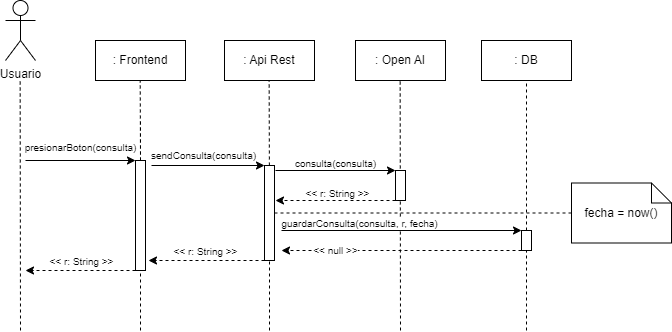

The diagram above was exported from draw.io. Its source (the exported page's mxGraphModel, read from the mxfile embedded in the PNG):
<mxGraphModel dx="868" dy="482" grid="1" gridSize="10" guides="1" tooltips="1" connect="1" arrows="1" fold="1" page="1" pageScale="1" pageWidth="827" pageHeight="1169" math="0" shadow="0">
  <root>
    <mxCell id="0" />
    <mxCell id="1" parent="0" />
    <mxCell id="whigkKhzwh1z66PfyQh2-1" value="Usuario" style="shape=umlActor;verticalLabelPosition=bottom;verticalAlign=top;html=1;outlineConnect=0;" parent="1" vertex="1">
      <mxGeometry x="81" y="80" width="30" height="60" as="geometry" />
    </mxCell>
    <mxCell id="whigkKhzwh1z66PfyQh2-2" value="" style="endArrow=none;dashed=1;html=1;rounded=0;" parent="1" edge="1">
      <mxGeometry width="50" height="50" relative="1" as="geometry">
        <mxPoint x="96" y="409.9999999999999" as="sourcePoint" />
        <mxPoint x="95.65999999999997" y="160" as="targetPoint" />
      </mxGeometry>
    </mxCell>
    <mxCell id="whigkKhzwh1z66PfyQh2-3" value=": Frontend" style="rounded=0;whiteSpace=wrap;html=1;" parent="1" vertex="1">
      <mxGeometry x="171" y="120" width="90" height="40" as="geometry" />
    </mxCell>
    <mxCell id="whigkKhzwh1z66PfyQh2-4" value=": Api Rest" style="rounded=0;whiteSpace=wrap;html=1;" parent="1" vertex="1">
      <mxGeometry x="300" y="120" width="90" height="40" as="geometry" />
    </mxCell>
    <mxCell id="whigkKhzwh1z66PfyQh2-5" value=": Open AI" style="rounded=0;whiteSpace=wrap;html=1;" parent="1" vertex="1">
      <mxGeometry x="431" y="120" width="90" height="40" as="geometry" />
    </mxCell>
    <mxCell id="whigkKhzwh1z66PfyQh2-6" value="" style="endArrow=none;dashed=1;html=1;rounded=0;startArrow=none;" parent="1" edge="1">
      <mxGeometry width="50" height="50" relative="1" as="geometry">
        <mxPoint x="216" y="240" as="sourcePoint" />
        <mxPoint x="215.71000000000004" y="160" as="targetPoint" />
      </mxGeometry>
    </mxCell>
    <mxCell id="whigkKhzwh1z66PfyQh2-7" value="" style="endArrow=none;dashed=1;html=1;rounded=0;startArrow=none;" parent="1" source="whigkKhzwh1z66PfyQh2-14" edge="1">
      <mxGeometry width="50" height="50" relative="1" as="geometry">
        <mxPoint x="345" y="360" as="sourcePoint" />
        <mxPoint x="344.6600000000001" y="160" as="targetPoint" />
      </mxGeometry>
    </mxCell>
    <mxCell id="whigkKhzwh1z66PfyQh2-8" value="" style="endArrow=none;dashed=1;html=1;rounded=0;" parent="1" edge="1">
      <mxGeometry width="50" height="50" relative="1" as="geometry">
        <mxPoint x="476" y="409.9999999999999" as="sourcePoint" />
        <mxPoint x="475.6600000000001" y="160" as="targetPoint" />
      </mxGeometry>
    </mxCell>
    <mxCell id="whigkKhzwh1z66PfyQh2-9" value="" style="endArrow=none;dashed=1;html=1;rounded=0;startArrow=none;" parent="1" source="whigkKhzwh1z66PfyQh2-12" edge="1">
      <mxGeometry width="50" height="50" relative="1" as="geometry">
        <mxPoint x="216.04999999999995" y="320" as="sourcePoint" />
        <mxPoint x="216" y="200" as="targetPoint" />
      </mxGeometry>
    </mxCell>
    <mxCell id="whigkKhzwh1z66PfyQh2-10" value="" style="endArrow=classic;html=1;rounded=0;fontSize=9;" parent="1" edge="1">
      <mxGeometry width="50" height="50" relative="1" as="geometry">
        <mxPoint x="101" y="240" as="sourcePoint" />
        <mxPoint x="211" y="240" as="targetPoint" />
      </mxGeometry>
    </mxCell>
    <mxCell id="whigkKhzwh1z66PfyQh2-11" value="presionarBoton(consulta)" style="edgeLabel;html=1;align=center;verticalAlign=middle;resizable=0;points=[];fontSize=10;" parent="whigkKhzwh1z66PfyQh2-10" connectable="0" vertex="1">
      <mxGeometry x="-0.4961" relative="1" as="geometry">
        <mxPoint x="26" y="-14" as="offset" />
      </mxGeometry>
    </mxCell>
    <mxCell id="whigkKhzwh1z66PfyQh2-12" value="" style="rounded=0;whiteSpace=wrap;html=1;fontSize=9;" parent="1" vertex="1">
      <mxGeometry x="211" y="240" width="10" height="110" as="geometry" />
    </mxCell>
    <mxCell id="whigkKhzwh1z66PfyQh2-13" value="" style="endArrow=none;dashed=1;html=1;rounded=0;" parent="1" target="whigkKhzwh1z66PfyQh2-12" edge="1">
      <mxGeometry width="50" height="50" relative="1" as="geometry">
        <mxPoint x="216" y="409.9999999999999" as="sourcePoint" />
        <mxPoint x="216.00714285714287" y="200" as="targetPoint" />
      </mxGeometry>
    </mxCell>
    <mxCell id="whigkKhzwh1z66PfyQh2-14" value="" style="rounded=0;whiteSpace=wrap;html=1;fontSize=9;" parent="1" vertex="1">
      <mxGeometry x="340" y="245" width="10" height="95" as="geometry" />
    </mxCell>
    <mxCell id="whigkKhzwh1z66PfyQh2-15" value="" style="endArrow=none;dashed=1;html=1;rounded=0;" parent="1" target="whigkKhzwh1z66PfyQh2-14" edge="1">
      <mxGeometry width="50" height="50" relative="1" as="geometry">
        <mxPoint x="345" y="409.9999999999999" as="sourcePoint" />
        <mxPoint x="344.6600000000001" y="120" as="targetPoint" />
      </mxGeometry>
    </mxCell>
    <mxCell id="whigkKhzwh1z66PfyQh2-16" value="" style="endArrow=classic;html=1;rounded=0;fontSize=9;entryX=0;entryY=0;entryDx=0;entryDy=0;" parent="1" target="whigkKhzwh1z66PfyQh2-14" edge="1">
      <mxGeometry width="50" height="50" relative="1" as="geometry">
        <mxPoint x="227" y="245" as="sourcePoint" />
        <mxPoint x="361" y="200" as="targetPoint" />
      </mxGeometry>
    </mxCell>
    <mxCell id="whigkKhzwh1z66PfyQh2-17" value="sendConsulta(consulta)" style="edgeLabel;html=1;align=center;verticalAlign=middle;resizable=0;points=[];fontSize=10;" parent="whigkKhzwh1z66PfyQh2-16" connectable="0" vertex="1">
      <mxGeometry x="-0.5062" relative="1" as="geometry">
        <mxPoint x="23" y="-11" as="offset" />
      </mxGeometry>
    </mxCell>
    <mxCell id="whigkKhzwh1z66PfyQh2-18" value="" style="rounded=0;whiteSpace=wrap;html=1;fontSize=9;" parent="1" vertex="1">
      <mxGeometry x="471" y="250" width="10" height="30" as="geometry" />
    </mxCell>
    <mxCell id="whigkKhzwh1z66PfyQh2-19" value="" style="endArrow=classic;html=1;rounded=0;fontSize=9;entryX=0;entryY=0;entryDx=0;entryDy=0;" parent="1" target="whigkKhzwh1z66PfyQh2-18" edge="1">
      <mxGeometry width="50" height="50" relative="1" as="geometry">
        <mxPoint x="351" y="250" as="sourcePoint" />
        <mxPoint x="421" y="250" as="targetPoint" />
      </mxGeometry>
    </mxCell>
    <mxCell id="whigkKhzwh1z66PfyQh2-20" value="consulta(consulta)" style="edgeLabel;html=1;align=center;verticalAlign=middle;resizable=0;points=[];fontSize=10;" parent="whigkKhzwh1z66PfyQh2-19" connectable="0" vertex="1">
      <mxGeometry x="-0.2476" y="-1" relative="1" as="geometry">
        <mxPoint x="14" y="-9" as="offset" />
      </mxGeometry>
    </mxCell>
    <mxCell id="whigkKhzwh1z66PfyQh2-21" value="" style="endArrow=classic;html=1;rounded=0;fontSize=9;exitX=0;exitY=1;exitDx=0;exitDy=0;dashed=1;" parent="1" source="whigkKhzwh1z66PfyQh2-18" edge="1">
      <mxGeometry width="50" height="50" relative="1" as="geometry">
        <mxPoint x="351" y="280" as="sourcePoint" />
        <mxPoint x="351" y="280" as="targetPoint" />
      </mxGeometry>
    </mxCell>
    <mxCell id="whigkKhzwh1z66PfyQh2-22" value="&amp;lt;&amp;lt; r: String &amp;gt;&amp;gt;" style="edgeLabel;html=1;align=center;verticalAlign=middle;resizable=0;points=[];fontSize=10;" parent="whigkKhzwh1z66PfyQh2-21" connectable="0" vertex="1">
      <mxGeometry x="0.2278" y="2" relative="1" as="geometry">
        <mxPoint x="15" y="-10" as="offset" />
      </mxGeometry>
    </mxCell>
    <mxCell id="whigkKhzwh1z66PfyQh2-23" value="" style="endArrow=classic;html=1;rounded=0;fontSize=9;dashed=1;" parent="1" edge="1">
      <mxGeometry width="50" height="50" relative="1" as="geometry">
        <mxPoint x="340" y="340" as="sourcePoint" />
        <mxPoint x="223.9999999999999" y="340" as="targetPoint" />
      </mxGeometry>
    </mxCell>
    <mxCell id="whigkKhzwh1z66PfyQh2-24" value="" style="endArrow=classic;html=1;rounded=0;fontSize=9;exitX=0;exitY=1;exitDx=0;exitDy=0;dashed=1;" parent="1" edge="1">
      <mxGeometry width="50" height="50" relative="1" as="geometry">
        <mxPoint x="211" y="350" as="sourcePoint" />
        <mxPoint x="101" y="350" as="targetPoint" />
      </mxGeometry>
    </mxCell>
    <mxCell id="whigkKhzwh1z66PfyQh2-25" value="&amp;lt;&amp;lt; r: String &amp;gt;&amp;gt;" style="edgeLabel;html=1;align=center;verticalAlign=middle;resizable=0;points=[];fontSize=10;" parent="1" connectable="0" vertex="1">
      <mxGeometry x="280.99571428571437" y="330" as="geometry" />
    </mxCell>
    <mxCell id="whigkKhzwh1z66PfyQh2-26" value="&amp;lt;&amp;lt; r: String &amp;gt;&amp;gt;" style="edgeLabel;html=1;align=center;verticalAlign=middle;resizable=0;points=[];fontSize=10;" parent="1" connectable="0" vertex="1">
      <mxGeometry x="156.9957142857143" y="340" as="geometry" />
    </mxCell>
    <mxCell id="whigkKhzwh1z66PfyQh2-27" value=": DB" style="rounded=0;whiteSpace=wrap;html=1;" parent="1" vertex="1">
      <mxGeometry x="557" y="120" width="90" height="40" as="geometry" />
    </mxCell>
    <mxCell id="whigkKhzwh1z66PfyQh2-28" value="" style="endArrow=none;dashed=1;html=1;rounded=0;entryX=0.5;entryY=1;entryDx=0;entryDy=0;startArrow=none;" parent="1" source="whigkKhzwh1z66PfyQh2-29" target="whigkKhzwh1z66PfyQh2-27" edge="1">
      <mxGeometry width="50" height="50" relative="1" as="geometry">
        <mxPoint x="602" y="410" as="sourcePoint" />
        <mxPoint x="387" y="210" as="targetPoint" />
      </mxGeometry>
    </mxCell>
    <mxCell id="whigkKhzwh1z66PfyQh2-29" value="" style="rounded=0;whiteSpace=wrap;html=1;" parent="1" vertex="1">
      <mxGeometry x="597" y="310" width="10" height="20" as="geometry" />
    </mxCell>
    <mxCell id="whigkKhzwh1z66PfyQh2-30" value="" style="endArrow=none;dashed=1;html=1;rounded=0;entryX=0.5;entryY=1;entryDx=0;entryDy=0;" parent="1" target="whigkKhzwh1z66PfyQh2-29" edge="1">
      <mxGeometry width="50" height="50" relative="1" as="geometry">
        <mxPoint x="602" y="409.9999999999999" as="sourcePoint" />
        <mxPoint x="602" y="120" as="targetPoint" />
      </mxGeometry>
    </mxCell>
    <mxCell id="whigkKhzwh1z66PfyQh2-31" value="" style="endArrow=classic;html=1;rounded=0;entryX=0;entryY=0;entryDx=0;entryDy=0;" parent="1" target="whigkKhzwh1z66PfyQh2-29" edge="1">
      <mxGeometry width="50" height="50" relative="1" as="geometry">
        <mxPoint x="357" y="310" as="sourcePoint" />
        <mxPoint x="547" y="240" as="targetPoint" />
      </mxGeometry>
    </mxCell>
    <mxCell id="whigkKhzwh1z66PfyQh2-32" value="guardarConsulta(consulta, r, fecha)" style="edgeLabel;html=1;align=center;verticalAlign=middle;resizable=0;points=[];fontSize=10;" parent="whigkKhzwh1z66PfyQh2-31" connectable="0" vertex="1">
      <mxGeometry x="-0.5171" relative="1" as="geometry">
        <mxPoint x="19" y="-8" as="offset" />
      </mxGeometry>
    </mxCell>
    <mxCell id="whigkKhzwh1z66PfyQh2-33" value="" style="endArrow=classic;html=1;rounded=0;exitX=0;exitY=1;exitDx=0;exitDy=0;dashed=1;" parent="1" source="whigkKhzwh1z66PfyQh2-29" edge="1">
      <mxGeometry width="50" height="50" relative="1" as="geometry">
        <mxPoint x="497" y="290" as="sourcePoint" />
        <mxPoint x="357" y="330" as="targetPoint" />
      </mxGeometry>
    </mxCell>
    <mxCell id="whigkKhzwh1z66PfyQh2-34" value="&amp;lt;&amp;lt; null &amp;gt;&amp;gt;" style="edgeLabel;html=1;align=center;verticalAlign=middle;resizable=0;points=[];fontSize=10;" parent="whigkKhzwh1z66PfyQh2-33" connectable="0" vertex="1">
      <mxGeometry x="0.4099" relative="1" as="geometry">
        <mxPoint x="-18" y="-1" as="offset" />
      </mxGeometry>
    </mxCell>
    <mxCell id="whigkKhzwh1z66PfyQh2-35" value="fecha = now()" style="shape=note;size=20;whiteSpace=wrap;html=1;" parent="1" vertex="1">
      <mxGeometry x="647" y="262.5" width="100" height="60" as="geometry" />
    </mxCell>
    <mxCell id="whigkKhzwh1z66PfyQh2-36" value="" style="endArrow=none;dashed=1;html=1;rounded=0;entryX=0;entryY=0.5;entryDx=0;entryDy=0;entryPerimeter=0;exitX=1;exitY=0.5;exitDx=0;exitDy=0;" parent="1" source="whigkKhzwh1z66PfyQh2-14" edge="1">
      <mxGeometry width="50" height="50" relative="1" as="geometry">
        <mxPoint x="490" y="310" as="sourcePoint" />
        <mxPoint x="647" y="292.5" as="targetPoint" />
      </mxGeometry>
    </mxCell>
  </root>
</mxGraphModel>